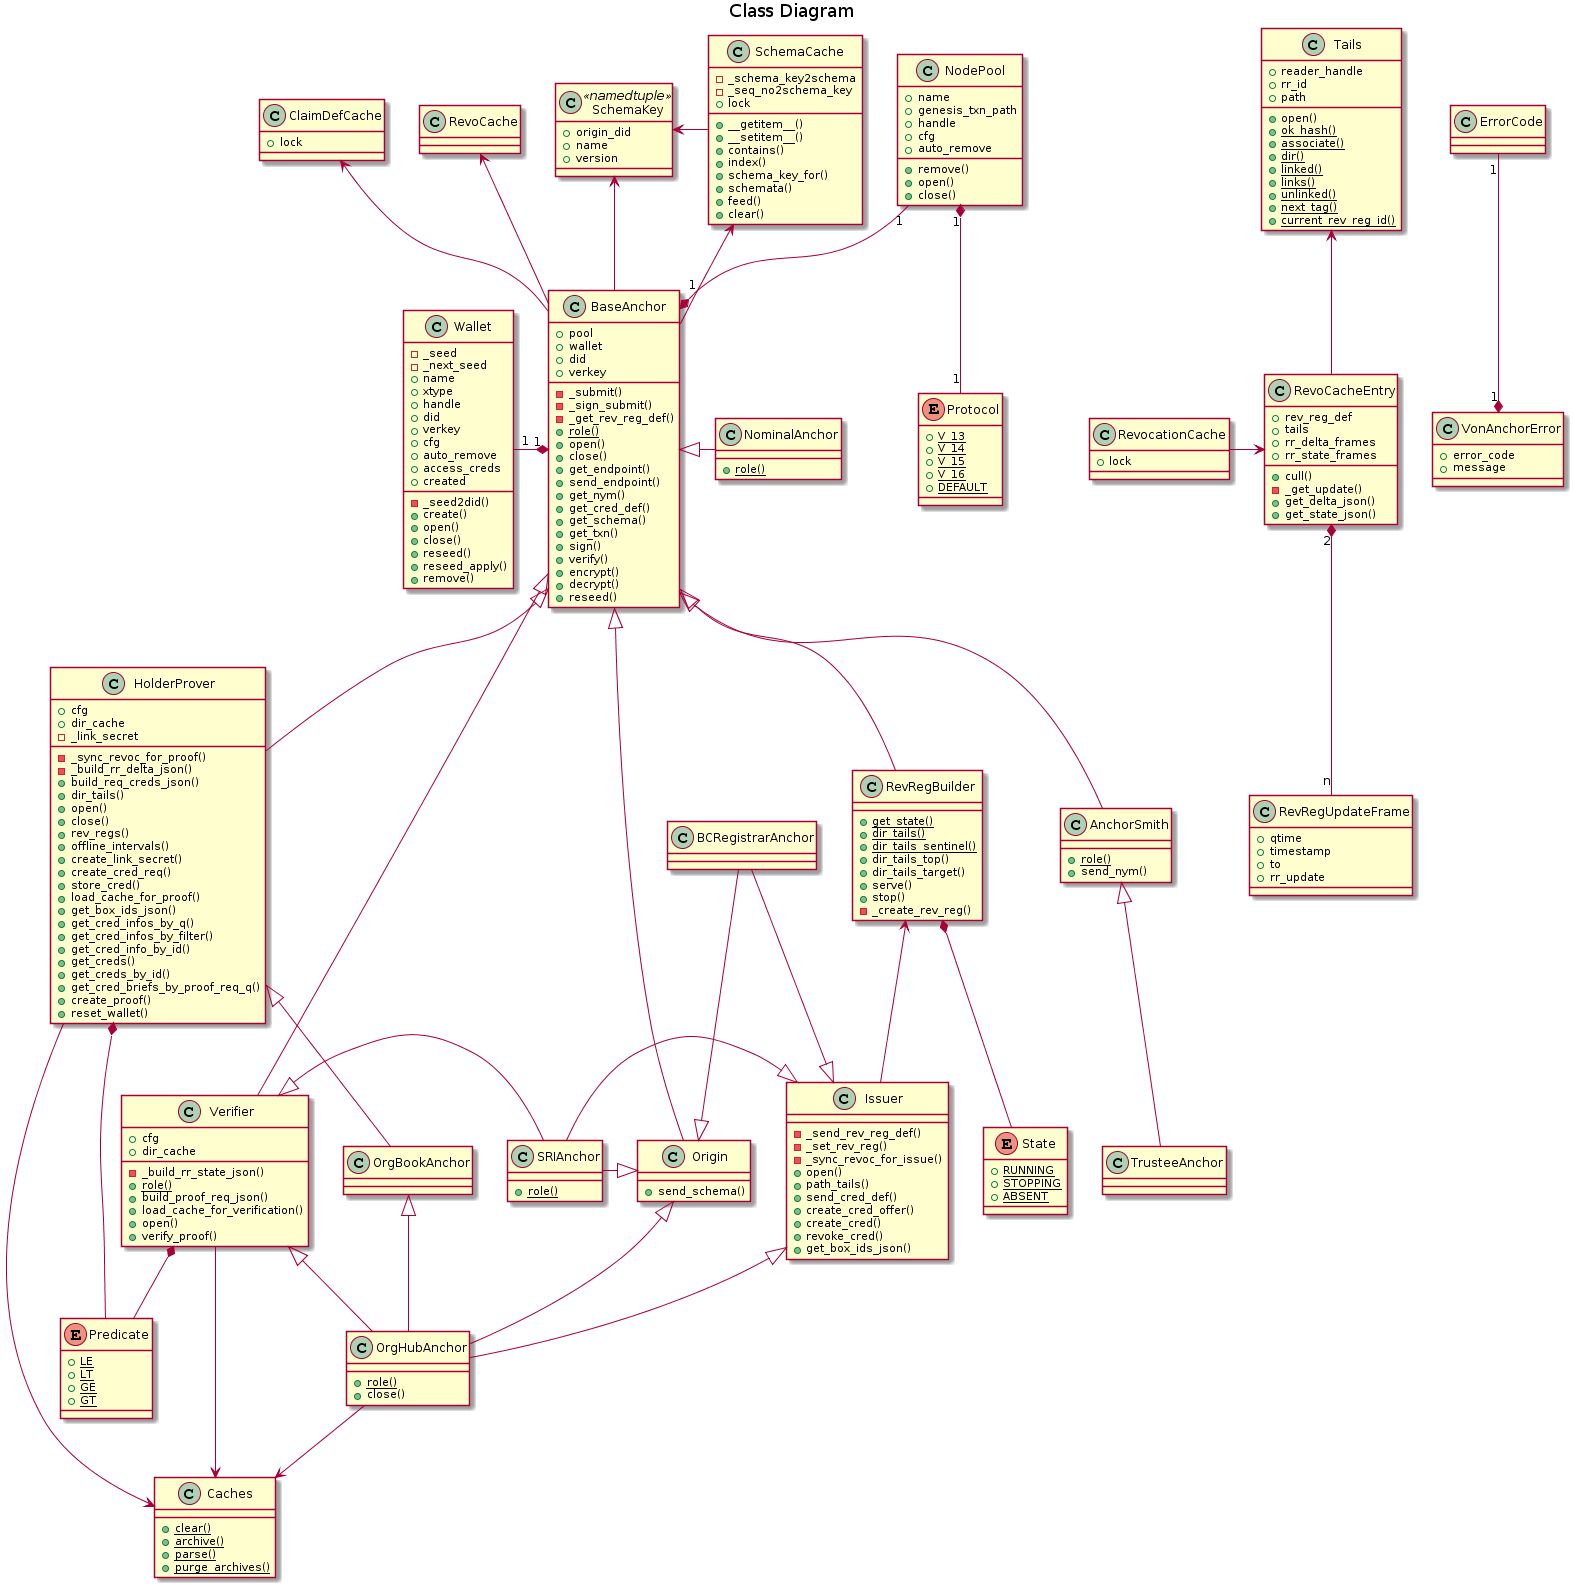

The diagram above was rendered by PlantUML. Its source (embedded in the PNG):
@startuml

title Class Diagram

class ErrorCode {
}

class VonAnchorError {
    +error_code
    +message
}

class SchemaKey << namedtuple >> {
    +origin_did
    +name
    +version
}

class SchemaCache {
    -_schema_key2schema
    -_seq_no2schema_key
    +lock
    +__getitem__()
    +__setitem__()
    +contains()
    +index()
    +schema_key_for()
    +schemata()
    +feed()
    +clear()
}

class ClaimDefCache{
    +lock
}

class Tails {
    +reader_handle
    +rr_id
    +path
    +open()
    {static} +ok_hash()
    {static} +associate()
    {static} +dir()
    {static} +linked()
    {static} +links()
    {static} +unlinked()
    {static} +next_tag()
    {static} +current_rev_reg_id()
}

class RevoCacheEntry {
    +rev_reg_def
    +tails
    +cull()
    -_get_update()
    +rr_delta_frames
    +rr_state_frames
    +get_delta_json()
    +get_state_json()
}

class RevRegUpdateFrame {
    +qtime
    +timestamp
    +to
    +rr_update
}

class RevocationCache {
    +lock
}

class Caches {
    {static} +clear()
    {static} +archive()
    {static} +parse()
    {static} +purge_archives()
}

class Wallet {
    -_seed2did()
    -_seed
    -_next_seed
    +name
    +xtype
    +handle
    +did
    +verkey
    +cfg
    +auto_remove
    +access_creds
    +created
    +create()
    +open()
    +close()
    +reseed()
    +reseed_apply()
    +remove()
}

enum Protocol {
    {static} +V_13
    {static} +V_14
    {static} +V_15
    {static} +V_16
    {static} +DEFAULT
}

class NodePool {
    +name
    +genesis_txn_path
    +handle
    +cfg
    +auto_remove
    +remove()
    +open()
    +close()
}

enum Predicate {
    {static} +LE
    {static} +LT
    {static} +GE
    {static} +GT
}


class BaseAnchor {
    +pool
    +wallet
    +did
    +verkey
    -_submit()
    -_sign_submit()
    -_get_rev_reg_def()
    {static} +role()
    +open()
    +close()
    +get_endpoint()
    +send_endpoint()
    +get_nym()
    +get_cred_def()
    +get_schema()
    +get_txn()
    +sign()
    +verify()
    +encrypt()
    +decrypt()
    +reseed()
}

class AnchorSmith {
    {static} +role()
    +send_nym()
}

class Origin {
    +send_schema()
}

class RevRegBuilder {
    {static} +get_state()
    {static} +dir_tails()
    {static} +dir_tails_sentinel()
    +dir_tails_top()
    +dir_tails_target()
    +serve()
    +stop()
    -_create_rev_reg()
}

enum State {
    {static} +RUNNING
    {static} +STOPPING
    {static} +ABSENT
}

class Issuer {
    -_send_rev_reg_def()
    -_set_rev_reg()
    -_sync_revoc_for_issue()
    +open()
    +path_tails()
    +send_cred_def()
    +create_cred_offer()
    +create_cred()
    +revoke_cred()
    +get_box_ids_json()
}

class HolderProver {
    +cfg
    +dir_cache
    -_link_secret
    -_sync_revoc_for_proof()
    -_build_rr_delta_json()
    +build_req_creds_json()
    +dir_tails()
    +open()
    +close()
    +rev_regs()
    +offline_intervals()
    +create_link_secret()
    +create_cred_req()
    +store_cred()
    +load_cache_for_proof()
    +get_box_ids_json()
    +get_cred_infos_by_q()
    +get_cred_infos_by_filter()
    +get_cred_info_by_id()
    +get_creds()
    +get_creds_by_id()
    +get_cred_briefs_by_proof_req_q()
    +create_proof()
    +reset_wallet()
}

class Verifier {
    +cfg
    +dir_cache
    -_build_rr_state_json()
    {static} +role()
    +build_proof_req_json()
    +load_cache_for_verification()
    +open()
    +verify_proof()
}

class TrusteeAnchor {
}

class NominalAnchor {
    {static} +role()
}

class SRIAnchor {
    {static} +role()
}

class BCRegistrarAnchor {
}

class OrgBookAnchor {
}

class OrgHubAnchor {
    {static} +role()
    +close()
}

VonAnchorError "1" *-up- "1" ErrorCode
SchemaCache -left-> SchemaKey
BaseAnchor -left-> SchemaKey

NodePool "1" *-- "1" Protocol

RevRegBuilder *-- State


BaseAnchor -up-> SchemaCache
BaseAnchor "1" *-left- "1" Wallet
BaseAnchor "1" *-up- "1" NodePool

RevoCacheEntry -up-> Tails
RevoCacheEntry "2" *-down- "n" RevRegUpdateFrame
RevocationCache -> RevoCacheEntry

BaseAnchor -up-> RevoCache

BaseAnchor -up-> ClaimDefCache
BaseAnchor <|-down- AnchorSmith
BaseAnchor <|-down- Origin
BaseAnchor <|-down- HolderProver
BaseAnchor <|-down- Verifier
BaseAnchor <|-right- NominalAnchor

AnchorSmith <|-down- TrusteeAnchor
BaseAnchor <|-down- RevRegBuilder
RevRegBuilder <-- Issuer

Origin <|-left- SRIAnchor
Issuer <|-left- SRIAnchor
Verifier <|-right- SRIAnchor

Issuer <|-up- BCRegistrarAnchor
Origin <|-up- BCRegistrarAnchor

HolderProver <|-down- OrgBookAnchor

OrgBookAnchor <|-- OrgHubAnchor
Issuer <|-- OrgHubAnchor
Origin <|-- OrgHubAnchor
Verifier <|-- OrgHubAnchor

HolderProver --> Caches
Verifier --> Caches
OrgHubAnchor --> Caches

HolderProver *-- Predicate
Verifier *-- Predicate
@enduml